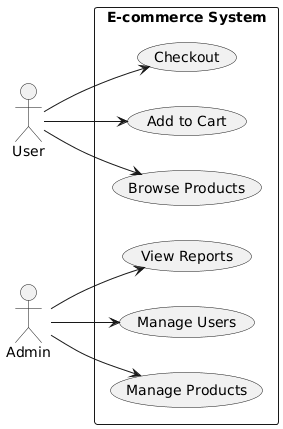

The diagram above was rendered by PlantUML. Its source (embedded in the PNG):
@startuml
left to right direction
actor User as u
actor Admin as a

rectangle "E-commerce System" {
  u --> (Browse Products)
  u --> (Add to Cart)
  u --> (Checkout)
  
  a --> (Manage Products)
  a --> (Manage Users)
  a --> (View Reports)
}
@enduml